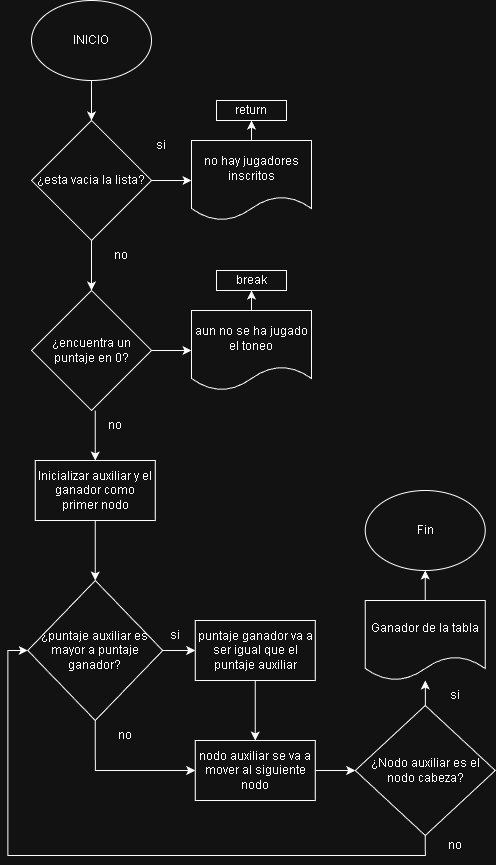

The diagram above was exported from draw.io. Its source (the exported page's mxGraphModel, read from the mxfile embedded in the PNG):
<mxGraphModel dx="1248" dy="720" grid="1" gridSize="10" guides="1" tooltips="1" connect="1" arrows="1" fold="1" page="1" pageScale="1" pageWidth="1169" pageHeight="827" math="0" shadow="0">
  <root>
    <mxCell id="0" />
    <mxCell id="1" parent="0" />
    <mxCell id="CXoDmeWuyjefPTasP4TJ-3" edge="1" parent="1" source="CXoDmeWuyjefPTasP4TJ-1" style="edgeStyle=orthogonalEdgeStyle;rounded=0;orthogonalLoop=1;jettySize=auto;html=1;" target="CXoDmeWuyjefPTasP4TJ-2" value="">
      <mxGeometry relative="1" as="geometry" />
    </mxCell>
    <mxCell id="CXoDmeWuyjefPTasP4TJ-1" parent="1" style="ellipse;whiteSpace=wrap;html=1;" value="INICIO" vertex="1">
      <mxGeometry height="80" width="120" x="40" y="40" as="geometry" />
    </mxCell>
    <mxCell id="CXoDmeWuyjefPTasP4TJ-5" edge="1" parent="1" source="CXoDmeWuyjefPTasP4TJ-2" style="edgeStyle=orthogonalEdgeStyle;rounded=0;orthogonalLoop=1;jettySize=auto;html=1;" target="CXoDmeWuyjefPTasP4TJ-4" value="">
      <mxGeometry relative="1" as="geometry" />
    </mxCell>
    <mxCell id="CXoDmeWuyjefPTasP4TJ-11" edge="1" parent="1" style="edgeStyle=orthogonalEdgeStyle;rounded=0;orthogonalLoop=1;jettySize=auto;html=1;" target="CXoDmeWuyjefPTasP4TJ-10" value="">
      <mxGeometry relative="1" as="geometry">
        <mxPoint x="103.75" y="450" as="sourcePoint" />
      </mxGeometry>
    </mxCell>
    <mxCell id="ZnzeEbAKNzcjqHZAxbBu-5" edge="1" parent="1" source="CXoDmeWuyjefPTasP4TJ-2" style="edgeStyle=orthogonalEdgeStyle;rounded=0;orthogonalLoop=1;jettySize=auto;html=1;" target="ZnzeEbAKNzcjqHZAxbBu-4" value="">
      <mxGeometry relative="1" as="geometry" />
    </mxCell>
    <mxCell id="CXoDmeWuyjefPTasP4TJ-2" parent="1" style="rhombus;whiteSpace=wrap;html=1;" value="¿esta vacia la lista?" vertex="1">
      <mxGeometry height="120" width="120" x="40" y="160" as="geometry" />
    </mxCell>
    <mxCell id="CXoDmeWuyjefPTasP4TJ-9" edge="1" parent="1" source="CXoDmeWuyjefPTasP4TJ-4" style="edgeStyle=orthogonalEdgeStyle;rounded=0;orthogonalLoop=1;jettySize=auto;html=1;" target="CXoDmeWuyjefPTasP4TJ-8" value="">
      <mxGeometry relative="1" as="geometry" />
    </mxCell>
    <mxCell id="CXoDmeWuyjefPTasP4TJ-4" parent="1" style="shape=document;whiteSpace=wrap;html=1;boundedLbl=1;" value="no hay jugadores inscritos" vertex="1">
      <mxGeometry height="80" width="120" x="200" y="180" as="geometry" />
    </mxCell>
    <mxCell id="CXoDmeWuyjefPTasP4TJ-8" parent="1" style="whiteSpace=wrap;html=1;" value="return" vertex="1">
      <mxGeometry height="20" width="70" x="225" y="140" as="geometry" />
    </mxCell>
    <mxCell id="CXoDmeWuyjefPTasP4TJ-13" edge="1" parent="1" source="CXoDmeWuyjefPTasP4TJ-10" style="edgeStyle=orthogonalEdgeStyle;rounded=0;orthogonalLoop=1;jettySize=auto;html=1;" target="CXoDmeWuyjefPTasP4TJ-12" value="">
      <mxGeometry relative="1" as="geometry" />
    </mxCell>
    <mxCell id="CXoDmeWuyjefPTasP4TJ-10" parent="1" style="whiteSpace=wrap;html=1;" value="Inicializar auxiliar y el ganador como primer nodo" vertex="1">
      <mxGeometry height="60" width="120" x="43.75" y="500" as="geometry" />
    </mxCell>
    <mxCell id="CXoDmeWuyjefPTasP4TJ-15" edge="1" parent="1" source="CXoDmeWuyjefPTasP4TJ-12" style="edgeStyle=orthogonalEdgeStyle;rounded=0;orthogonalLoop=1;jettySize=auto;html=1;" target="CXoDmeWuyjefPTasP4TJ-14" value="">
      <mxGeometry relative="1" as="geometry" />
    </mxCell>
    <mxCell id="CXoDmeWuyjefPTasP4TJ-18" edge="1" parent="1" source="CXoDmeWuyjefPTasP4TJ-12" style="edgeStyle=orthogonalEdgeStyle;rounded=0;orthogonalLoop=1;jettySize=auto;html=1;exitX=0.5;exitY=1;exitDx=0;exitDy=0;entryX=0;entryY=0.5;entryDx=0;entryDy=0;" target="CXoDmeWuyjefPTasP4TJ-16">
      <mxGeometry relative="1" as="geometry" />
    </mxCell>
    <mxCell id="CXoDmeWuyjefPTasP4TJ-12" parent="1" style="rhombus;whiteSpace=wrap;html=1;" value="¿puntaje auxiliar es mayor a puntaje ganador?" vertex="1">
      <mxGeometry height="140" width="135" x="36.25" y="620" as="geometry" />
    </mxCell>
    <mxCell id="CXoDmeWuyjefPTasP4TJ-17" edge="1" parent="1" source="CXoDmeWuyjefPTasP4TJ-14" style="edgeStyle=orthogonalEdgeStyle;rounded=0;orthogonalLoop=1;jettySize=auto;html=1;" target="CXoDmeWuyjefPTasP4TJ-16" value="">
      <mxGeometry relative="1" as="geometry" />
    </mxCell>
    <mxCell id="CXoDmeWuyjefPTasP4TJ-14" parent="1" style="whiteSpace=wrap;html=1;" value="puntaje ganador va a ser igual que el puntaje auxiliar" vertex="1">
      <mxGeometry height="60" width="120" x="203.75" y="660" as="geometry" />
    </mxCell>
    <mxCell id="CXoDmeWuyjefPTasP4TJ-20" edge="1" parent="1" source="CXoDmeWuyjefPTasP4TJ-16" style="edgeStyle=orthogonalEdgeStyle;rounded=0;orthogonalLoop=1;jettySize=auto;html=1;" target="CXoDmeWuyjefPTasP4TJ-19" value="">
      <mxGeometry relative="1" as="geometry" />
    </mxCell>
    <mxCell id="CXoDmeWuyjefPTasP4TJ-16" parent="1" style="whiteSpace=wrap;html=1;" value="nodo auxiliar se va a mover al siguiente nodo" vertex="1">
      <mxGeometry height="60" width="120" x="203.75" y="780" as="geometry" />
    </mxCell>
    <mxCell id="CXoDmeWuyjefPTasP4TJ-23" edge="1" parent="1" source="CXoDmeWuyjefPTasP4TJ-19" style="edgeStyle=orthogonalEdgeStyle;rounded=0;orthogonalLoop=1;jettySize=auto;html=1;" target="CXoDmeWuyjefPTasP4TJ-22" value="">
      <mxGeometry relative="1" as="geometry" />
    </mxCell>
    <mxCell id="CXoDmeWuyjefPTasP4TJ-26" edge="1" parent="1" source="CXoDmeWuyjefPTasP4TJ-19" style="edgeStyle=orthogonalEdgeStyle;rounded=0;orthogonalLoop=1;jettySize=auto;html=1;exitX=0.5;exitY=1;exitDx=0;exitDy=0;entryX=0;entryY=0.5;entryDx=0;entryDy=0;" target="CXoDmeWuyjefPTasP4TJ-12">
      <mxGeometry relative="1" as="geometry" />
    </mxCell>
    <mxCell id="CXoDmeWuyjefPTasP4TJ-19" parent="1" style="rhombus;whiteSpace=wrap;html=1;" value="¿Nodo auxiliar es el nodo cabeza?" vertex="1">
      <mxGeometry height="130" width="140" x="363.75" y="745" as="geometry" />
    </mxCell>
    <mxCell id="CXoDmeWuyjefPTasP4TJ-25" edge="1" parent="1" source="CXoDmeWuyjefPTasP4TJ-22" style="edgeStyle=orthogonalEdgeStyle;rounded=0;orthogonalLoop=1;jettySize=auto;html=1;exitX=0.5;exitY=0;exitDx=0;exitDy=0;entryX=0.5;entryY=1;entryDx=0;entryDy=0;" target="CXoDmeWuyjefPTasP4TJ-24">
      <mxGeometry relative="1" as="geometry" />
    </mxCell>
    <mxCell id="CXoDmeWuyjefPTasP4TJ-22" parent="1" style="shape=document;whiteSpace=wrap;html=1;boundedLbl=1;" value="Ganador de la tabla" vertex="1">
      <mxGeometry height="80" width="120" x="373.75" y="640" as="geometry" />
    </mxCell>
    <mxCell id="CXoDmeWuyjefPTasP4TJ-24" parent="1" style="ellipse;whiteSpace=wrap;html=1;" value="Fin" vertex="1">
      <mxGeometry height="80" width="120" x="373.75" y="530" as="geometry" />
    </mxCell>
    <mxCell id="CXoDmeWuyjefPTasP4TJ-27" parent="1" style="text;html=1;whiteSpace=wrap;strokeColor=none;fillColor=none;align=center;verticalAlign=middle;rounded=0;" value="si" vertex="1">
      <mxGeometry height="30" width="60" x="153.75" y="660" as="geometry" />
    </mxCell>
    <mxCell id="CXoDmeWuyjefPTasP4TJ-28" parent="1" style="text;html=1;whiteSpace=wrap;strokeColor=none;fillColor=none;align=center;verticalAlign=middle;rounded=0;" value="si" vertex="1">
      <mxGeometry height="30" width="60" x="433.75" y="720" as="geometry" />
    </mxCell>
    <mxCell id="CXoDmeWuyjefPTasP4TJ-29" parent="1" style="text;html=1;whiteSpace=wrap;strokeColor=none;fillColor=none;align=center;verticalAlign=middle;rounded=0;" value="no" vertex="1">
      <mxGeometry height="30" width="60" x="103.75" y="760" as="geometry" />
    </mxCell>
    <mxCell id="CXoDmeWuyjefPTasP4TJ-30" parent="1" style="text;html=1;whiteSpace=wrap;strokeColor=none;fillColor=none;align=center;verticalAlign=middle;rounded=0;" value="no" vertex="1">
      <mxGeometry height="30" width="60" x="433.75" y="870" as="geometry" />
    </mxCell>
    <mxCell id="ZnzeEbAKNzcjqHZAxbBu-11" edge="1" parent="1" source="ZnzeEbAKNzcjqHZAxbBu-4" style="edgeStyle=orthogonalEdgeStyle;rounded=0;orthogonalLoop=1;jettySize=auto;html=1;" target="ZnzeEbAKNzcjqHZAxbBu-10" value="">
      <mxGeometry relative="1" as="geometry" />
    </mxCell>
    <mxCell id="ZnzeEbAKNzcjqHZAxbBu-4" parent="1" style="rhombus;whiteSpace=wrap;html=1;" value="¿encuentra un puntaje en 0?" vertex="1">
      <mxGeometry height="120" width="120" x="40" y="330" as="geometry" />
    </mxCell>
    <mxCell id="ZnzeEbAKNzcjqHZAxbBu-6" parent="1" style="text;html=1;whiteSpace=wrap;strokeColor=none;fillColor=none;align=center;verticalAlign=middle;rounded=0;" value="si" vertex="1">
      <mxGeometry height="30" width="60" x="140" y="170" as="geometry" />
    </mxCell>
    <mxCell id="ZnzeEbAKNzcjqHZAxbBu-8" parent="1" style="text;html=1;whiteSpace=wrap;strokeColor=none;fillColor=none;align=center;verticalAlign=middle;rounded=0;" value="no" vertex="1">
      <mxGeometry height="30" width="60" x="100" y="280" as="geometry" />
    </mxCell>
    <mxCell id="ZnzeEbAKNzcjqHZAxbBu-9" parent="1" style="text;html=1;whiteSpace=wrap;strokeColor=none;fillColor=none;align=center;verticalAlign=middle;rounded=0;" value="no" vertex="1">
      <mxGeometry height="30" width="60" x="93.75" y="450" as="geometry" />
    </mxCell>
    <mxCell id="ZnzeEbAKNzcjqHZAxbBu-10" parent="1" style="shape=document;whiteSpace=wrap;html=1;boundedLbl=1;" value="aun no se ha jugado el toneo" vertex="1">
      <mxGeometry height="80" width="120" x="200" y="350" as="geometry" />
    </mxCell>
    <mxCell id="ZnzeEbAKNzcjqHZAxbBu-13" edge="1" parent="1" style="edgeStyle=orthogonalEdgeStyle;rounded=0;orthogonalLoop=1;jettySize=auto;html=1;" target="ZnzeEbAKNzcjqHZAxbBu-14" value="">
      <mxGeometry relative="1" as="geometry">
        <mxPoint x="260" y="350" as="sourcePoint" />
      </mxGeometry>
    </mxCell>
    <mxCell id="ZnzeEbAKNzcjqHZAxbBu-14" parent="1" style="whiteSpace=wrap;html=1;" value="break" vertex="1">
      <mxGeometry height="20" width="70" x="225" y="310" as="geometry" />
    </mxCell>
  </root>
</mxGraphModel>